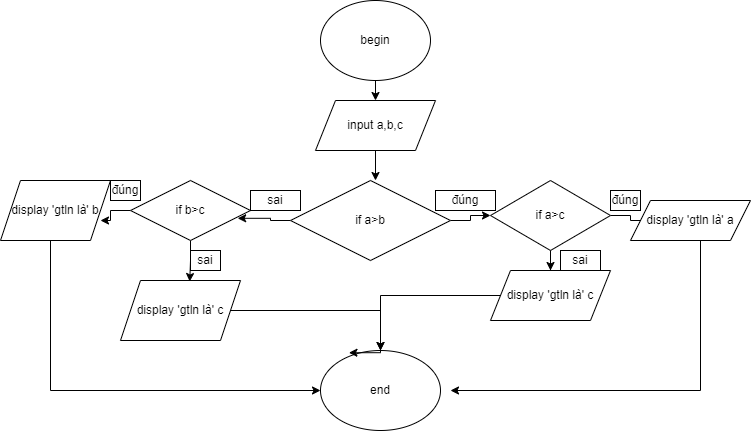

The diagram above was exported from draw.io. Its source (the exported page's mxGraphModel, read from the mxfile embedded in the PNG):
<mxGraphModel dx="1038" dy="513" grid="1" gridSize="10" guides="1" tooltips="1" connect="1" arrows="1" fold="1" page="1" pageScale="1" pageWidth="827" pageHeight="1169" math="0" shadow="0">
  <root>
    <mxCell id="0" />
    <mxCell id="1" parent="0" />
    <mxCell id="K8F9b4zHwhcNuVANUpEM-3" style="edgeStyle=orthogonalEdgeStyle;rounded=0;orthogonalLoop=1;jettySize=auto;html=1;exitX=0.5;exitY=1;exitDx=0;exitDy=0;" parent="1" source="K8F9b4zHwhcNuVANUpEM-1" edge="1">
      <mxGeometry relative="1" as="geometry">
        <mxPoint x="375" y="120" as="targetPoint" />
      </mxGeometry>
    </mxCell>
    <mxCell id="K8F9b4zHwhcNuVANUpEM-1" value="begin&lt;br&gt;" style="ellipse;whiteSpace=wrap;html=1;" parent="1" vertex="1">
      <mxGeometry x="320" y="20" width="110" height="80" as="geometry" />
    </mxCell>
    <mxCell id="K8F9b4zHwhcNuVANUpEM-8" value="" style="edgeStyle=orthogonalEdgeStyle;rounded=0;orthogonalLoop=1;jettySize=auto;html=1;" parent="1" source="K8F9b4zHwhcNuVANUpEM-4" edge="1">
      <mxGeometry relative="1" as="geometry">
        <mxPoint x="375" y="200" as="targetPoint" />
      </mxGeometry>
    </mxCell>
    <mxCell id="K8F9b4zHwhcNuVANUpEM-4" value="input a,b,c" style="shape=parallelogram;perimeter=parallelogramPerimeter;whiteSpace=wrap;html=1;fixedSize=1;" parent="1" vertex="1">
      <mxGeometry x="315" y="120" width="120" height="50" as="geometry" />
    </mxCell>
    <mxCell id="K8F9b4zHwhcNuVANUpEM-12" style="edgeStyle=orthogonalEdgeStyle;rounded=0;orthogonalLoop=1;jettySize=auto;html=1;" parent="1" edge="1">
      <mxGeometry relative="1" as="geometry">
        <mxPoint x="380" y="370" as="targetPoint" />
        <mxPoint x="380" y="340" as="sourcePoint" />
      </mxGeometry>
    </mxCell>
    <mxCell id="K8F9b4zHwhcNuVANUpEM-13" value="end&lt;br&gt;" style="ellipse;whiteSpace=wrap;html=1;" parent="1" vertex="1">
      <mxGeometry x="320" y="370" width="120" height="80" as="geometry" />
    </mxCell>
    <mxCell id="X8-Wx9xX-9aewlWEBqsY-17" style="edgeStyle=orthogonalEdgeStyle;rounded=0;orthogonalLoop=1;jettySize=auto;html=1;entryX=0.893;entryY=0.63;entryDx=0;entryDy=0;entryPerimeter=0;" edge="1" parent="1" source="X8-Wx9xX-9aewlWEBqsY-1" target="X8-Wx9xX-9aewlWEBqsY-18">
      <mxGeometry relative="1" as="geometry">
        <mxPoint x="250" y="240" as="targetPoint" />
      </mxGeometry>
    </mxCell>
    <mxCell id="X8-Wx9xX-9aewlWEBqsY-27" value="" style="edgeStyle=orthogonalEdgeStyle;rounded=0;orthogonalLoop=1;jettySize=auto;html=1;" edge="1" parent="1" source="X8-Wx9xX-9aewlWEBqsY-1" target="X8-Wx9xX-9aewlWEBqsY-4">
      <mxGeometry relative="1" as="geometry" />
    </mxCell>
    <mxCell id="X8-Wx9xX-9aewlWEBqsY-1" value="if a&amp;gt;b" style="rhombus;whiteSpace=wrap;html=1;" vertex="1" parent="1">
      <mxGeometry x="290" y="200" width="160" height="80" as="geometry" />
    </mxCell>
    <mxCell id="X8-Wx9xX-9aewlWEBqsY-5" style="edgeStyle=orthogonalEdgeStyle;rounded=0;orthogonalLoop=1;jettySize=auto;html=1;" edge="1" parent="1" source="X8-Wx9xX-9aewlWEBqsY-4" target="X8-Wx9xX-9aewlWEBqsY-6">
      <mxGeometry relative="1" as="geometry">
        <mxPoint x="650" y="240" as="targetPoint" />
      </mxGeometry>
    </mxCell>
    <mxCell id="X8-Wx9xX-9aewlWEBqsY-7" style="edgeStyle=orthogonalEdgeStyle;rounded=0;orthogonalLoop=1;jettySize=auto;html=1;" edge="1" parent="1" source="X8-Wx9xX-9aewlWEBqsY-4">
      <mxGeometry relative="1" as="geometry">
        <mxPoint x="550" y="290" as="targetPoint" />
      </mxGeometry>
    </mxCell>
    <mxCell id="X8-Wx9xX-9aewlWEBqsY-4" value="if a&amp;gt;c" style="rhombus;whiteSpace=wrap;html=1;" vertex="1" parent="1">
      <mxGeometry x="490" y="200" width="120" height="70" as="geometry" />
    </mxCell>
    <mxCell id="X8-Wx9xX-9aewlWEBqsY-16" style="edgeStyle=orthogonalEdgeStyle;rounded=0;orthogonalLoop=1;jettySize=auto;html=1;" edge="1" parent="1" source="X8-Wx9xX-9aewlWEBqsY-6">
      <mxGeometry relative="1" as="geometry">
        <mxPoint x="450" y="410" as="targetPoint" />
        <Array as="points">
          <mxPoint x="700" y="410" />
        </Array>
      </mxGeometry>
    </mxCell>
    <mxCell id="X8-Wx9xX-9aewlWEBqsY-6" value="display 'gtln là' a" style="shape=parallelogram;perimeter=parallelogramPerimeter;whiteSpace=wrap;html=1;fixedSize=1;" vertex="1" parent="1">
      <mxGeometry x="630" y="220" width="120" height="40" as="geometry" />
    </mxCell>
    <mxCell id="X8-Wx9xX-9aewlWEBqsY-20" style="edgeStyle=orthogonalEdgeStyle;rounded=0;orthogonalLoop=1;jettySize=auto;html=1;entryX=0.5;entryY=0;entryDx=0;entryDy=0;" edge="1" parent="1" source="X8-Wx9xX-9aewlWEBqsY-8" target="K8F9b4zHwhcNuVANUpEM-13">
      <mxGeometry relative="1" as="geometry" />
    </mxCell>
    <mxCell id="X8-Wx9xX-9aewlWEBqsY-8" value="display 'gtln là' c" style="shape=parallelogram;perimeter=parallelogramPerimeter;whiteSpace=wrap;html=1;fixedSize=1;" vertex="1" parent="1">
      <mxGeometry x="490" y="290" width="120" height="50" as="geometry" />
    </mxCell>
    <mxCell id="X8-Wx9xX-9aewlWEBqsY-21" style="edgeStyle=orthogonalEdgeStyle;rounded=0;orthogonalLoop=1;jettySize=auto;html=1;" edge="1" parent="1" source="X8-Wx9xX-9aewlWEBqsY-18">
      <mxGeometry relative="1" as="geometry">
        <mxPoint x="100" y="240" as="targetPoint" />
      </mxGeometry>
    </mxCell>
    <mxCell id="X8-Wx9xX-9aewlWEBqsY-24" style="edgeStyle=orthogonalEdgeStyle;rounded=0;orthogonalLoop=1;jettySize=auto;html=1;entryX=0.577;entryY=0.017;entryDx=0;entryDy=0;entryPerimeter=0;" edge="1" parent="1" source="X8-Wx9xX-9aewlWEBqsY-18" target="X8-Wx9xX-9aewlWEBqsY-23">
      <mxGeometry relative="1" as="geometry" />
    </mxCell>
    <mxCell id="X8-Wx9xX-9aewlWEBqsY-18" value="if b&amp;gt;c" style="rhombus;whiteSpace=wrap;html=1;" vertex="1" parent="1">
      <mxGeometry x="130" y="200" width="120" height="60" as="geometry" />
    </mxCell>
    <mxCell id="X8-Wx9xX-9aewlWEBqsY-32" style="edgeStyle=orthogonalEdgeStyle;rounded=0;orthogonalLoop=1;jettySize=auto;html=1;" edge="1" parent="1" source="X8-Wx9xX-9aewlWEBqsY-22" target="K8F9b4zHwhcNuVANUpEM-13">
      <mxGeometry relative="1" as="geometry">
        <mxPoint x="55" y="440" as="targetPoint" />
        <Array as="points">
          <mxPoint x="50" y="410" />
        </Array>
      </mxGeometry>
    </mxCell>
    <mxCell id="X8-Wx9xX-9aewlWEBqsY-22" value="display 'gtln là' b" style="shape=parallelogram;perimeter=parallelogramPerimeter;whiteSpace=wrap;html=1;fixedSize=1;" vertex="1" parent="1">
      <mxGeometry y="200" width="110" height="60" as="geometry" />
    </mxCell>
    <mxCell id="X8-Wx9xX-9aewlWEBqsY-35" style="edgeStyle=orthogonalEdgeStyle;rounded=0;orthogonalLoop=1;jettySize=auto;html=1;entryX=0.237;entryY=0.028;entryDx=0;entryDy=0;entryPerimeter=0;" edge="1" parent="1" source="X8-Wx9xX-9aewlWEBqsY-23" target="K8F9b4zHwhcNuVANUpEM-13">
      <mxGeometry relative="1" as="geometry">
        <Array as="points">
          <mxPoint x="380" y="330" />
          <mxPoint x="380" y="372" />
        </Array>
      </mxGeometry>
    </mxCell>
    <mxCell id="X8-Wx9xX-9aewlWEBqsY-23" value="display 'gtln là' c" style="shape=parallelogram;perimeter=parallelogramPerimeter;whiteSpace=wrap;html=1;fixedSize=1;" vertex="1" parent="1">
      <mxGeometry x="120" y="300" width="120" height="60" as="geometry" />
    </mxCell>
    <mxCell id="X8-Wx9xX-9aewlWEBqsY-28" value="đúng" style="whiteSpace=wrap;html=1;" vertex="1" parent="1">
      <mxGeometry x="435" y="210" width="60" height="20" as="geometry" />
    </mxCell>
    <mxCell id="X8-Wx9xX-9aewlWEBqsY-29" value="đúng" style="whiteSpace=wrap;html=1;" vertex="1" parent="1">
      <mxGeometry x="610" y="210" width="30" height="20" as="geometry" />
    </mxCell>
    <mxCell id="X8-Wx9xX-9aewlWEBqsY-30" value="sai" style="whiteSpace=wrap;html=1;" vertex="1" parent="1">
      <mxGeometry x="560" y="270" width="40" height="20" as="geometry" />
    </mxCell>
    <mxCell id="X8-Wx9xX-9aewlWEBqsY-31" value="sai" style="whiteSpace=wrap;html=1;" vertex="1" parent="1">
      <mxGeometry x="250" y="210" width="50" height="20" as="geometry" />
    </mxCell>
    <mxCell id="X8-Wx9xX-9aewlWEBqsY-33" value="đúng" style="whiteSpace=wrap;html=1;" vertex="1" parent="1">
      <mxGeometry x="110" y="200" width="30" height="20" as="geometry" />
    </mxCell>
    <mxCell id="X8-Wx9xX-9aewlWEBqsY-34" value="sai" style="whiteSpace=wrap;html=1;" vertex="1" parent="1">
      <mxGeometry x="190" y="270" width="30" height="20" as="geometry" />
    </mxCell>
  </root>
</mxGraphModel>